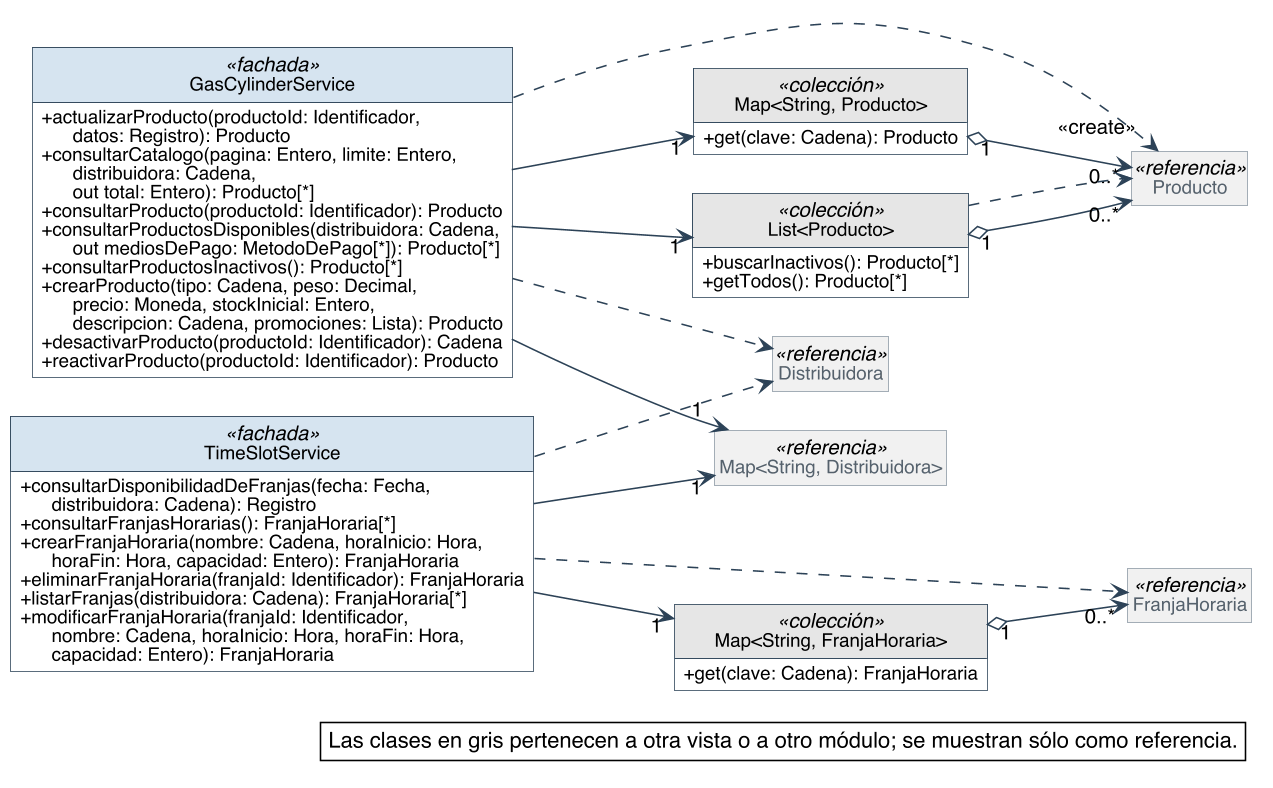

The diagram above was rendered by PlantUML. Its source (embedded in the PNG):
@startuml
skinparam backgroundColor #FFFFFF
skinparam shadowing false
skinparam defaultFontName Helvetica
skinparam defaultFontSize 13
skinparam dpi 150
skinparam nodesep 40
skinparam ranksep 55
skinparam classAttributeIconSize 0
skinparam roundCorner 0
skinparam genericDisplay old
skinparam class {
  BorderColor #2C4257
  BackgroundColor #FFFFFF
  ArrowColor #2C4257
  FontSize 14
  AttributeFontSize 12
  HeaderBackgroundColor #E8EEF3
}
skinparam class<<referencia>> {
  BackgroundColor #F1F1F1
  BorderColor #8A97A3
  FontColor #55616C
}
skinparam class<<fachada>> {
  HeaderBackgroundColor #D6E4F0
}
skinparam class<<controlador>> {
  HeaderBackgroundColor #D6E4F0
}
skinparam class<<fabricación pura>> {
  HeaderBackgroundColor #F3E9CF
}
skinparam class<<colección>> {
  HeaderBackgroundColor #E6E6E6
}
skinparam class<<adaptador>> {
  HeaderBackgroundColor #DCEBDD
}
skinparam interface {
  BorderColor #2C4257
  BackgroundColor #FFFFFF
  HeaderBackgroundColor #DCEBDD
  FontSize 14
  AttributeFontSize 12
}
skinparam note {
  BackgroundColor #FFFFFF
  BorderColor #2C4257
}
skinparam packageStyle rectangle
skinparam package {
  BorderColor #8A97A3
  FontSize 13
  FontColor #55616C
}
hide circle
hide empty members

left to right direction
skinparam nodesep 25
skinparam ranksep 90
class GasCylinderService <<fachada>> {
  + actualizarProducto(productoId: Identificador,\n      datos: Registro): Producto
  + consultarCatalogo(pagina: Entero, limite: Entero,\n      distribuidora: Cadena,\n      out total: Entero): Producto[*]
  + consultarProducto(productoId: Identificador): Producto
  + consultarProductosDisponibles(distribuidora: Cadena,\n      out mediosDePago: MetodoDePago[*]): Producto[*]
  + consultarProductosInactivos(): Producto[*]
  + crearProducto(tipo: Cadena, peso: Decimal,\n      precio: Moneda, stockInicial: Entero,\n      descripcion: Cadena, promociones: Lista): Producto
  + desactivarProducto(productoId: Identificador): Cadena
  + reactivarProducto(productoId: Identificador): Producto
}
class "Map<String, Producto>" as Map_String_Producto <<colección>> {
  + get(clave: Cadena): Producto
}
class "List<Producto>" as List_Producto <<colección>> {
  + buscarInactivos(): Producto[*]
  + getTodos(): Producto[*]
}
class TimeSlotService <<fachada>> {
  + consultarDisponibilidadDeFranjas(fecha: Fecha,\n      distribuidora: Cadena): Registro
  + consultarFranjasHorarias(): FranjaHoraria[*]
  + crearFranjaHoraria(nombre: Cadena, horaInicio: Hora,\n      horaFin: Hora, capacidad: Entero): FranjaHoraria
  + eliminarFranjaHoraria(franjaId: Identificador): FranjaHoraria
  + listarFranjas(distribuidora: Cadena): FranjaHoraria[*]
  + modificarFranjaHoraria(franjaId: Identificador,\n      nombre: Cadena, horaInicio: Hora, horaFin: Hora,\n      capacidad: Entero): FranjaHoraria
}
class "Map<String, FranjaHoraria>" as Map_String_FranjaHoraria <<colección>> {
  + get(clave: Cadena): FranjaHoraria
}
class Producto <<referencia>>
class FranjaHoraria <<referencia>>
class "Map<String, Distribuidora>" as Map_String_Distribuidora <<referencia>>
class Distribuidora <<referencia>>

Map_String_Producto "1" o--> "0..*" Producto
Map_String_FranjaHoraria "1" o--> "0..*" FranjaHoraria
List_Producto "1" o--> "0..*" Producto
GasCylinderService --> "1" List_Producto
GasCylinderService --> "1" Map_String_Distribuidora
GasCylinderService --> "1" Map_String_Producto
TimeSlotService --> "1" Map_String_Distribuidora
TimeSlotService --> "1" Map_String_FranjaHoraria
GasCylinderService ..> Distribuidora
GasCylinderService ..> "<<create>>" Producto
List_Producto ..> Producto
TimeSlotService ..> Distribuidora
TimeSlotService ..> FranjaHoraria

legend bottom right
  Las clases en gris pertenecen a otra vista o a otro módulo; se muestran sólo como referencia.
endlegend
@enduml